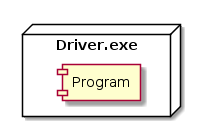

The diagram above was rendered by PlantUML. Its source (embedded in the PNG):
@startuml
node "Driver.exe" {
    [Program]
}
@enduml